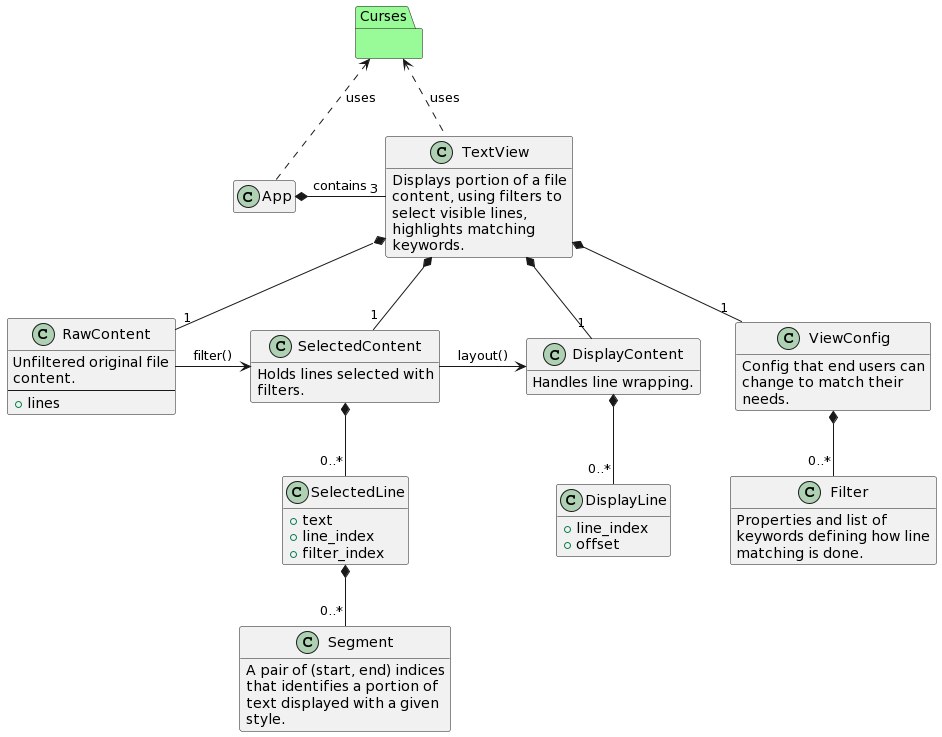

The diagram above was rendered by PlantUML. Its source (embedded in the PNG):
@startuml
class App
class TextView {
  Displays portion of a file content, using filters to select visible lines, highlights matching keywords.
}
class RawContent {
  Unfiltered original file content.
  --
  +lines
}
class SelectedContent {
  Holds lines selected with filters.
}
class SelectedLine {
  +text
  +line_index
  +filter_index
}
class DisplayLine {
  +line_index
  +offset
}

'DisplayLine::line_index -l-> SelectedLine

class DisplayContent {
  Handles line wrapping.
}
class ViewConfig {
  Config that end users can change to match their needs.
}
class Filter {
  Properties and list of keywords defining how line matching is done.
}
class Segment {
  A pair of (start, end) indices that identifies a portion of text displayed with a given style.
}

namespace Curses #palegreen {}

Curses <.. App : uses
Curses <.. TextView : uses
App *- "3" TextView : contains
TextView *-- "1" DisplayContent
TextView *-- "1" RawContent
TextView *-- "1" SelectedContent
TextView *-- "1" ViewConfig
SelectedContent *-- "0..*" SelectedLine
DisplayContent *-- "0..*" DisplayLine
SelectedLine *-- "0..*" Segment
ViewConfig *-- "0..*" Filter

RawContent -> SelectedContent : filter()
SelectedContent -> DisplayContent : layout()

skinparam wrapWidth 200
hide empty members
hide empty field
@enduml